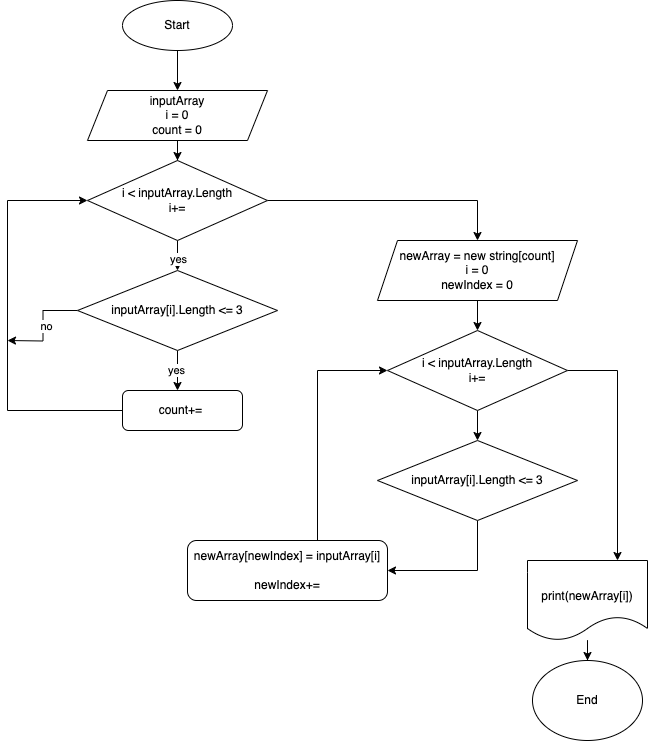

The diagram above was exported from draw.io. Its source (the exported page's mxGraphModel, read from the mxfile embedded in the PNG):
<mxGraphModel dx="1194" dy="760" grid="1" gridSize="10" guides="1" tooltips="1" connect="1" arrows="1" fold="1" page="1" pageScale="1" pageWidth="827" pageHeight="1169" math="0" shadow="0">
  <root>
    <mxCell id="0" />
    <mxCell id="1" parent="0" />
    <mxCell id="LhpRU5owXmUzP-RtAeAy-4" value="" style="edgeStyle=orthogonalEdgeStyle;rounded=0;orthogonalLoop=1;jettySize=auto;html=1;" parent="1" source="LhpRU5owXmUzP-RtAeAy-2" target="LhpRU5owXmUzP-RtAeAy-3" edge="1">
      <mxGeometry relative="1" as="geometry" />
    </mxCell>
    <mxCell id="LhpRU5owXmUzP-RtAeAy-2" value="Start" style="ellipse;whiteSpace=wrap;html=1;" parent="1" vertex="1">
      <mxGeometry x="285" y="80" width="110" height="50" as="geometry" />
    </mxCell>
    <mxCell id="LhpRU5owXmUzP-RtAeAy-6" value="" style="edgeStyle=orthogonalEdgeStyle;rounded=0;orthogonalLoop=1;jettySize=auto;html=1;" parent="1" source="LhpRU5owXmUzP-RtAeAy-3" target="LhpRU5owXmUzP-RtAeAy-5" edge="1">
      <mxGeometry relative="1" as="geometry" />
    </mxCell>
    <mxCell id="LhpRU5owXmUzP-RtAeAy-3" value="inputArray&lt;br&gt;i = 0&lt;br&gt;count = 0" style="shape=parallelogram;perimeter=parallelogramPerimeter;whiteSpace=wrap;html=1;fixedSize=1;" parent="1" vertex="1">
      <mxGeometry x="250" y="170" width="180" height="50" as="geometry" />
    </mxCell>
    <mxCell id="LhpRU5owXmUzP-RtAeAy-8" value="" style="edgeStyle=orthogonalEdgeStyle;rounded=0;orthogonalLoop=1;jettySize=auto;html=1;" parent="1" source="LhpRU5owXmUzP-RtAeAy-5" target="LhpRU5owXmUzP-RtAeAy-7" edge="1">
      <mxGeometry relative="1" as="geometry" />
    </mxCell>
    <mxCell id="LhpRU5owXmUzP-RtAeAy-9" value="yes" style="edgeLabel;html=1;align=center;verticalAlign=middle;resizable=0;points=[];" parent="LhpRU5owXmUzP-RtAeAy-8" connectable="0" vertex="1">
      <mxGeometry x="-0.125" relative="1" as="geometry">
        <mxPoint as="offset" />
      </mxGeometry>
    </mxCell>
    <mxCell id="VHGq0Gm6s0qvEAE9k8aT-5" style="edgeStyle=orthogonalEdgeStyle;rounded=0;orthogonalLoop=1;jettySize=auto;html=1;exitX=1;exitY=0.5;exitDx=0;exitDy=0;entryX=0.5;entryY=0;entryDx=0;entryDy=0;" edge="1" parent="1" source="LhpRU5owXmUzP-RtAeAy-5" target="VHGq0Gm6s0qvEAE9k8aT-4">
      <mxGeometry relative="1" as="geometry">
        <mxPoint x="640" y="380" as="targetPoint" />
        <mxPoint x="490" y="300" as="sourcePoint" />
      </mxGeometry>
    </mxCell>
    <mxCell id="LhpRU5owXmUzP-RtAeAy-5" value="i &amp;lt; inputArray.Length&lt;br&gt;i+=" style="rhombus;whiteSpace=wrap;html=1;" parent="1" vertex="1">
      <mxGeometry x="250" y="240" width="180" height="80" as="geometry" />
    </mxCell>
    <mxCell id="LhpRU5owXmUzP-RtAeAy-15" value="" style="edgeStyle=orthogonalEdgeStyle;rounded=0;orthogonalLoop=1;jettySize=auto;html=1;" parent="1" source="LhpRU5owXmUzP-RtAeAy-7" edge="1">
      <mxGeometry relative="1" as="geometry">
        <mxPoint x="340" y="470" as="targetPoint" />
      </mxGeometry>
    </mxCell>
    <mxCell id="LhpRU5owXmUzP-RtAeAy-17" value="yes" style="edgeLabel;html=1;align=center;verticalAlign=middle;resizable=0;points=[];" parent="LhpRU5owXmUzP-RtAeAy-15" connectable="0" vertex="1">
      <mxGeometry x="-0.0571" y="-2" relative="1" as="geometry">
        <mxPoint as="offset" />
      </mxGeometry>
    </mxCell>
    <mxCell id="VHGq0Gm6s0qvEAE9k8aT-2" style="edgeStyle=orthogonalEdgeStyle;rounded=0;orthogonalLoop=1;jettySize=auto;html=1;" edge="1" parent="1" source="LhpRU5owXmUzP-RtAeAy-7">
      <mxGeometry relative="1" as="geometry">
        <mxPoint x="170" y="420" as="targetPoint" />
      </mxGeometry>
    </mxCell>
    <mxCell id="VHGq0Gm6s0qvEAE9k8aT-3" value="no" style="edgeLabel;html=1;align=center;verticalAlign=middle;resizable=0;points=[];" vertex="1" connectable="0" parent="VHGq0Gm6s0qvEAE9k8aT-2">
      <mxGeometry x="-0.005" y="2" relative="1" as="geometry">
        <mxPoint x="1" as="offset" />
      </mxGeometry>
    </mxCell>
    <mxCell id="LhpRU5owXmUzP-RtAeAy-7" value="inputArray[i].Length &amp;lt;= 3" style="rhombus;whiteSpace=wrap;html=1;" parent="1" vertex="1">
      <mxGeometry x="240" y="350" width="200" height="80" as="geometry" />
    </mxCell>
    <mxCell id="LhpRU5owXmUzP-RtAeAy-18" value="count+=&amp;nbsp;" style="rounded=1;whiteSpace=wrap;html=1;" parent="1" vertex="1">
      <mxGeometry x="285" y="470" width="120" height="40" as="geometry" />
    </mxCell>
    <mxCell id="LhpRU5owXmUzP-RtAeAy-22" style="edgeStyle=orthogonalEdgeStyle;rounded=0;orthogonalLoop=1;jettySize=auto;html=1;entryX=0;entryY=0.5;entryDx=0;entryDy=0;exitX=0;exitY=0.5;exitDx=0;exitDy=0;" parent="1" source="LhpRU5owXmUzP-RtAeAy-18" target="LhpRU5owXmUzP-RtAeAy-5" edge="1">
      <mxGeometry relative="1" as="geometry">
        <Array as="points">
          <mxPoint x="170" y="490" />
          <mxPoint x="170" y="280" />
        </Array>
        <mxPoint x="150" y="560" as="sourcePoint" />
      </mxGeometry>
    </mxCell>
    <mxCell id="VHGq0Gm6s0qvEAE9k8aT-14" value="" style="edgeStyle=orthogonalEdgeStyle;rounded=0;orthogonalLoop=1;jettySize=auto;html=1;" edge="1" parent="1" source="LhpRU5owXmUzP-RtAeAy-24" target="LhpRU5owXmUzP-RtAeAy-28">
      <mxGeometry relative="1" as="geometry" />
    </mxCell>
    <mxCell id="LhpRU5owXmUzP-RtAeAy-24" value="&lt;br&gt;print(newArray[i])" style="shape=document;whiteSpace=wrap;html=1;boundedLbl=1;" parent="1" vertex="1">
      <mxGeometry x="690" y="640" width="120" height="80" as="geometry" />
    </mxCell>
    <mxCell id="LhpRU5owXmUzP-RtAeAy-28" value="End" style="ellipse;whiteSpace=wrap;html=1;" parent="1" vertex="1">
      <mxGeometry x="695" y="740" width="110" height="80" as="geometry" />
    </mxCell>
    <mxCell id="VHGq0Gm6s0qvEAE9k8aT-7" value="" style="edgeStyle=orthogonalEdgeStyle;rounded=0;orthogonalLoop=1;jettySize=auto;html=1;entryX=0.5;entryY=0;entryDx=0;entryDy=0;" edge="1" parent="1" source="VHGq0Gm6s0qvEAE9k8aT-4" target="VHGq0Gm6s0qvEAE9k8aT-6">
      <mxGeometry relative="1" as="geometry" />
    </mxCell>
    <mxCell id="VHGq0Gm6s0qvEAE9k8aT-15" style="edgeStyle=orthogonalEdgeStyle;rounded=0;orthogonalLoop=1;jettySize=auto;html=1;entryX=0.75;entryY=0;entryDx=0;entryDy=0;exitX=1;exitY=0.5;exitDx=0;exitDy=0;" edge="1" parent="1" source="VHGq0Gm6s0qvEAE9k8aT-6" target="LhpRU5owXmUzP-RtAeAy-24">
      <mxGeometry relative="1" as="geometry">
        <Array as="points">
          <mxPoint x="780" y="450" />
        </Array>
      </mxGeometry>
    </mxCell>
    <mxCell id="VHGq0Gm6s0qvEAE9k8aT-4" value="newArray = new string[count]&lt;br&gt;i = 0&lt;br&gt;newIndex = 0" style="shape=parallelogram;perimeter=parallelogramPerimeter;whiteSpace=wrap;html=1;fixedSize=1;" vertex="1" parent="1">
      <mxGeometry x="540" y="320" width="200" height="60" as="geometry" />
    </mxCell>
    <mxCell id="VHGq0Gm6s0qvEAE9k8aT-9" value="" style="edgeStyle=orthogonalEdgeStyle;rounded=0;orthogonalLoop=1;jettySize=auto;html=1;" edge="1" parent="1" source="VHGq0Gm6s0qvEAE9k8aT-6" target="VHGq0Gm6s0qvEAE9k8aT-8">
      <mxGeometry relative="1" as="geometry" />
    </mxCell>
    <mxCell id="VHGq0Gm6s0qvEAE9k8aT-6" value="i &amp;lt; inputArray.Length&lt;br&gt;i+=" style="rhombus;whiteSpace=wrap;html=1;" vertex="1" parent="1">
      <mxGeometry x="550" y="410" width="180" height="80" as="geometry" />
    </mxCell>
    <mxCell id="VHGq0Gm6s0qvEAE9k8aT-11" style="edgeStyle=orthogonalEdgeStyle;rounded=0;orthogonalLoop=1;jettySize=auto;html=1;entryX=1;entryY=0.5;entryDx=0;entryDy=0;" edge="1" parent="1" source="VHGq0Gm6s0qvEAE9k8aT-8" target="VHGq0Gm6s0qvEAE9k8aT-10">
      <mxGeometry relative="1" as="geometry" />
    </mxCell>
    <mxCell id="VHGq0Gm6s0qvEAE9k8aT-8" value="inputArray[i].Length &amp;lt;= 3" style="rhombus;whiteSpace=wrap;html=1;" vertex="1" parent="1">
      <mxGeometry x="540" y="520" width="200" height="80" as="geometry" />
    </mxCell>
    <mxCell id="VHGq0Gm6s0qvEAE9k8aT-13" style="edgeStyle=orthogonalEdgeStyle;rounded=0;orthogonalLoop=1;jettySize=auto;html=1;entryX=0;entryY=0.5;entryDx=0;entryDy=0;" edge="1" parent="1" source="VHGq0Gm6s0qvEAE9k8aT-10" target="VHGq0Gm6s0qvEAE9k8aT-6">
      <mxGeometry relative="1" as="geometry">
        <mxPoint x="480" y="420" as="targetPoint" />
        <Array as="points">
          <mxPoint x="480" y="450" />
        </Array>
      </mxGeometry>
    </mxCell>
    <mxCell id="VHGq0Gm6s0qvEAE9k8aT-10" value="newArray[newIndex] = inputArray[i]&lt;br&gt;&lt;br&gt;newIndex+=" style="rounded=1;whiteSpace=wrap;html=1;" vertex="1" parent="1">
      <mxGeometry x="350" y="620" width="200" height="60" as="geometry" />
    </mxCell>
  </root>
</mxGraphModel>